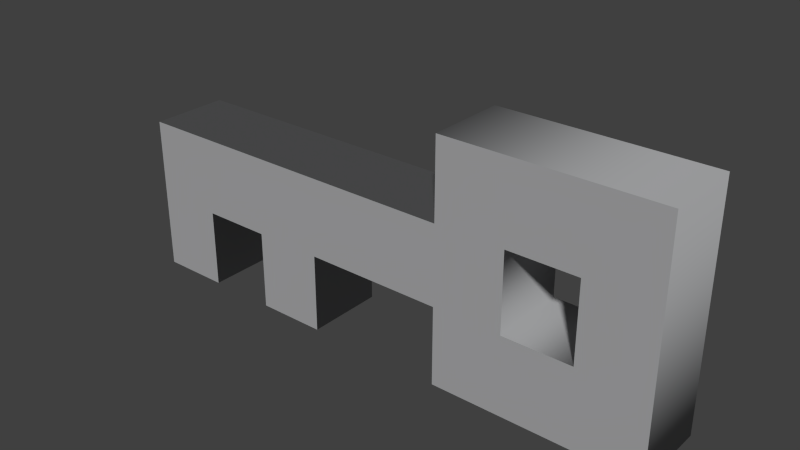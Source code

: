 # Source: key.blend  (saved by Blender 2.69.0; exported with 4.5.12 LTS)
import bpy
from mathutils import Matrix  # noqa: F401  (used for matrix-valued properties, if any)

bpy.ops.wm.read_factory_settings(use_empty=True)
scene = bpy.context.scene
scene.name = 'Scene'

# ---- collections
col_collection_1 = bpy.data.collections.new('Collection 1'); scene.collection.children.link(col_collection_1)

# ---- materials (node trees are filled in below, after node groups)
mat_svgmat_001 = bpy.data.materials.new('SVGMat.001')
mat_svgmat_001.alpha_threshold = 0.0
mat_svgmat_001.use_transparent_shadow = False
mat_svgmat_001.diffuse_color = (0.3882, 0.3922, 0.4, 1.0)
mat_svgmat_001.roughness = 0.5
mat_svgmat_001.line_color = (0.0, 0.0, 0.0, 1.0)

# ---- material node trees

# ---- world
world_world = bpy.data.worlds.new('World'); scene.world = world_world
world_world.color = (0.05088, 0.05088, 0.05088)
world_world.use_sun_shadow = False
world_world.sun_shadow_jitter_overblur = 0.0
world_world.cycles.sampling_method = 'MANUAL'
world_world.cycles.sample_map_resolution = 256

# ---- meshes
me_mesh = bpy.data.meshes.new('Mesh')
me_mesh.from_pydata([(3.403, -1.111, 0.5), (0.7778, -1.111, 0.5), (0.7778, -0.1111, 0.5), (-0.9722, -0.1111, 0.5), (-0.9722, -1.111, 0.5), (-1.847, -1.111, 0.5), (-1.847, -0.1111, 0.5), (-2.722, -0.1111, 0.5), (-2.722, -1.111, 0.5), (-3.597, -1.111, 0.5), (-3.597, 0.8889, 0.5), (0.7778, 0.8889, 0.5), (0.7778, 1.889, 0.5), (3.403, 1.889, 0.5), (1.653, 0.8889, 0.5), (1.653, -0.1111, 0.5), (2.528, -0.1111, 0.5), (2.528, 0.8889, 0.5), (3.403, -1.111, -0.5), (0.7778, -1.111, -0.5), (0.7778, -0.1111, -0.5), (-0.9722, -0.1111, -0.5), (-0.9722, -1.111, -0.5), (-1.847, -1.111, -0.5), (-1.847, -0.1111, -0.5), (-2.722, -0.1111, -0.5), (-2.722, -1.111, -0.5), (-3.597, -1.111, -0.5), (-3.597, 0.8889, -0.5), (0.7778, 0.8889, -0.5), (0.7778, 1.889, -0.5), (3.403, 1.889, -0.5), (1.653, 0.8889, -0.5), (1.653, -0.1111, -0.5), (2.528, -0.1111, -0.5), (2.528, 0.8889, -0.5), (3.403, -1.111, -0.5), (3.403, -1.111, 0.5), (0.7778, -1.111, -0.5), (0.7778, -1.111, 0.5), (0.7778, -0.1111, -0.5), (0.7778, -0.1111, 0.5), (-0.9722, -0.1111, -0.5), (-0.9722, -0.1111, 0.5), (-0.9722, -1.111, -0.5), (-0.9722, -1.111, 0.5), (-1.847, -1.111, -0.5), (-1.847, -1.111, 0.5), (-1.847, -0.1111, -0.5), (-1.847, -0.1111, 0.5), (-2.722, -0.1111, -0.5), (-2.722, -0.1111, 0.5), (-2.722, -1.111, -0.5), (-2.722, -1.111, 0.5), (-3.597, -1.111, -0.5), (-3.597, -1.111, 0.5), (-3.597, 0.8889, -0.5), (-3.597, 0.8889, 0.5), (0.7778, 0.8889, -0.5), (0.7778, 0.8889, 0.5), (0.7778, 1.889, -0.5), (0.7778, 1.889, 0.5), (3.403, 1.889, -0.5), (3.403, 1.889, 0.5), (1.653, 0.8889, -0.5), (1.653, 0.8889, 0.5), (1.653, -0.1111, -0.5), (1.653, -0.1111, 0.5), (2.528, -0.1111, -0.5), (2.528, -0.1111, 0.5), (2.528, 0.8889, -0.5), (2.528, 0.8889, 0.5)], [], [(11, 13, 12), (11, 14, 13), (14, 17, 13), (17, 0, 13), (9, 7, 10), (7, 11, 10), (7, 14, 11), (7, 15, 14), (16, 0, 17), (9, 8, 7), (6, 15, 7), (5, 3, 6), (3, 15, 6), (5, 4, 3), (2, 15, 3), (1, 15, 2), (1, 16, 15), (1, 0, 16), (31, 29, 30), (32, 29, 31), (35, 32, 31), (18, 35, 31), (25, 27, 28), (29, 25, 28), (32, 25, 29), (33, 25, 32), (18, 34, 35), (26, 27, 25), (33, 24, 25), (21, 23, 24), (33, 21, 24), (22, 23, 21), (33, 20, 21), (33, 19, 20), (34, 19, 33), (18, 19, 34), (37, 39, 38, 36), (39, 41, 40, 38), (41, 43, 42, 40), (43, 45, 44, 42), (45, 47, 46, 44), (47, 49, 48, 46), (49, 51, 50, 48), (51, 53, 52, 50), (53, 55, 54, 52), (55, 57, 56, 54), (57, 59, 58, 56), (59, 61, 60, 58), (61, 63, 62, 60), (63, 37, 36, 62), (65, 67, 66, 64), (67, 69, 68, 66), (69, 71, 70, 68), (71, 65, 64, 70)])
me_mesh.polygons.foreach_set('use_smooth', [0, 0, 0, 0, 0, 0, 0, 0, 0, 0, 0, 0, 0, 0, 0, 0, 0, 0, 0, 0, 0, 0, 0, 0, 0, 0, 0, 0, 0, 0, 0, 0, 0, 0, 0, 0, 1, 1, 1, 1, 1, 1, 1, 1, 1, 1, 1, 1, 1, 1, 1, 1, 1, 1])
me_mesh.materials.append(mat_svgmat_001)
me_mesh.use_remesh_preserve_volume = False
me_mesh.use_remesh_preserve_attributes = False
me_mesh.use_mirror_vertex_groups = False
me_mesh.update()

# ---- objects
ob_curve = bpy.data.objects.new('Curve', me_mesh)

# ---- transforms, parenting, visibility, modifiers, constraints
ob_curve.location = (0.0, 0.0, 0.0)
ob_curve.rotation_euler = (1.571, 0.0, 0.0)
ob_curve.lineart.crease_threshold = 0.0

# ---- collection membership
col_collection_1.objects.link(ob_curve)

# ---- scene / render settings (as saved in the file)
scene.frame_start = 1; scene.frame_end = 250; scene.frame_set(1)
scene.render.engine = 'BLENDER_EEVEE_NEXT'
scene.render.image_settings.compression = 90
scene.render.resolution_percentage = 50
scene.render.dither_intensity = 0.0
scene.cycles.use_denoising = False
scene.cycles.samples = 10
scene.cycles.sampling_pattern = 'TABULATED_SOBOL'
scene.cycles.light_sampling_threshold = 0.0
scene.cycles.use_adaptive_sampling = False
scene.cycles.use_light_tree = False
scene.cycles.blur_glossy = 0.0
scene.cycles.volume_bounces = 1
scene.cycles.pixel_filter_type = 'GAUSSIAN'
scene.cycles.sample_clamp_indirect = 0.0
scene.view_settings.view_transform = 'Standard'
bpy.context.view_layer.update()

# ---- added for rendering (the .blend has no active camera and no usable light): camera, sun
cam_auto = bpy.data.cameras.new('AutoCamera')
cam_auto.lens = 50.0
cam_auto.sensor_width = 36.0
cam_auto.clip_end = 1000.0
ob_auto_camera = bpy.data.objects.new('AutoCamera', cam_auto)
scene.collection.objects.link(ob_auto_camera)
ob_auto_camera.location = (7.00956, -8.52814, 6.0743)
ob_auto_camera.rotation_euler = (1.09748, -7.21219e-08, 0.694738)
scene.camera = ob_auto_camera
light_auto_sun = bpy.data.lights.new('AutoSun', 'SUN')
light_auto_sun.energy = 3.0
light_auto_sun.angle = 0.0523599
ob_auto_sun = bpy.data.objects.new('AutoSun', light_auto_sun)
scene.collection.objects.link(ob_auto_sun)
ob_auto_sun.rotation_euler = (0.872665, 0.174533, 0.523599)
bpy.context.view_layer.update()
